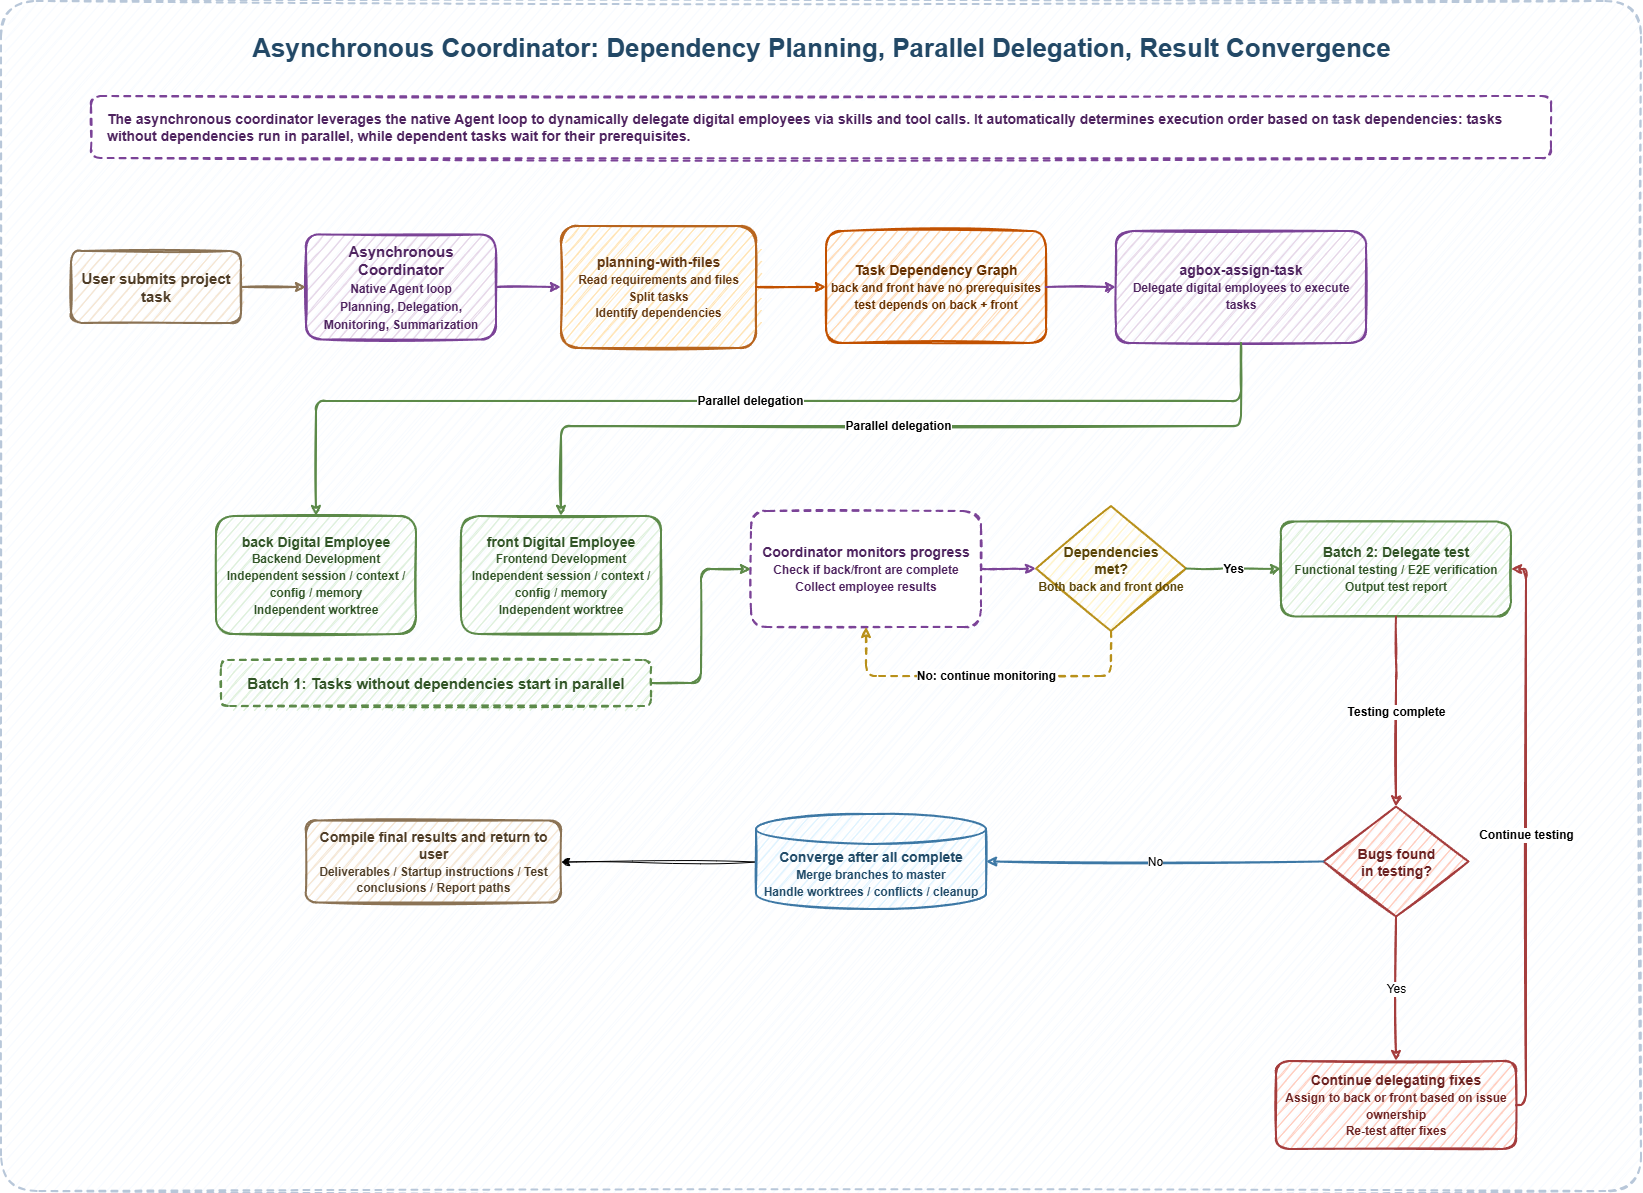

The diagram above was exported from draw.io. Its source (the exported page's mxGraphModel, read from the mxfile embedded in the PNG):
<mxGraphModel dx="2111" dy="1245" grid="1" gridSize="10" guides="1" tooltips="1" connect="1" arrows="1" fold="1" page="1" pageScale="1" pageWidth="1700" pageHeight="1000" math="0" shadow="0">
  <root>
    <mxCell id="0" />
    <mxCell id="1" parent="0" />
    <mxCell id="bg" parent="1" style="rounded=1;whiteSpace=wrap;html=1;fillColor=#f8fbff;strokeColor=#b8c7d9;dashed=1;sketch=1;strokeWidth=2;arcSize=3;" value="" vertex="1">
      <mxGeometry height="1190" width="1640" x="30" y="30" as="geometry" />
    </mxCell>
    <mxCell id="title" parent="1" style="text;html=1;strokeColor=none;fillColor=none;align=center;verticalAlign=middle;whiteSpace=wrap;fontSize=26;fontStyle=1;fontColor=#224866;" value="Asynchronous Coordinator: Dependency Planning, Parallel Delegation, Result Convergence" vertex="1">
      <mxGeometry height="44" width="1195" x="253" y="55" as="geometry" />
    </mxCell>
    <mxCell id="overview" parent="1" style="rounded=1;whiteSpace=wrap;html=1;fillColor=#ffffff;strokeColor=#7b4397;dashed=1;sketch=1;strokeWidth=2;fontSize=14;fontColor=#4e235f;align=left;spacingLeft=14;" value="&lt;b&gt;The asynchronous coordinator leverages the native Agent loop to dynamically delegate digital employees via skills and tool calls. It automatically determines execution order based on task dependencies: tasks without dependencies run in parallel, while dependent tasks wait for their prerequisites.&lt;/b&gt;" vertex="1">
      <mxGeometry height="62" width="1460" x="120" y="125" as="geometry" />
    </mxCell>
    <mxCell id="user" parent="1" style="rounded=1;whiteSpace=wrap;html=1;fillColor=#f5e6d3;strokeColor=#8b7355;sketch=1;strokeWidth=2;fontSize=15;fontStyle=1;fontColor=#4f3d27;" value="User submits project task" vertex="1">
      <mxGeometry height="72" width="170" x="100" y="280" as="geometry" />
    </mxCell>
    <mxCell id="agentLoop" parent="1" style="rounded=1;whiteSpace=wrap;html=1;fillColor=#e6d7e8;strokeColor=#7b4397;sketch=1;strokeWidth=2;fontSize=15;fontStyle=1;fontColor=#4e235f;" value="Asynchronous Coordinator&lt;br&gt;&lt;font style=&quot;font-size:12px&quot;&gt;Native Agent loop&lt;br&gt;Planning, Delegation, Monitoring, Summarization&lt;/font&gt;" vertex="1">
      <mxGeometry height="105" width="190" x="335" y="263.5" as="geometry" />
    </mxCell>
    <mxCell id="planning" parent="1" style="rounded=1;whiteSpace=wrap;html=1;fillColor=#ffe4b5;strokeColor=#b8651e;sketch=1;strokeWidth=2;fontSize=14;fontStyle=1;fontColor=#633812;" value="planning-with-files&lt;br&gt;&lt;font style=&quot;font-size:12px&quot;&gt;Read requirements and files&lt;br&gt;Split tasks&lt;br&gt;Identify dependencies&lt;/font&gt;" vertex="1">
      <mxGeometry height="122" width="195" x="590" y="255" as="geometry" />
    </mxCell>
    <mxCell id="dag" parent="1" style="rounded=1;whiteSpace=wrap;html=1;fillColor=#ffd9b3;strokeColor=#c25100;sketch=1;strokeWidth=2;fontSize=14;fontStyle=1;fontColor=#663000;" value="Task Dependency Graph&lt;br&gt;&lt;font style=&quot;font-size:12px&quot;&gt;back and front have no prerequisites&lt;br&gt;test depends on back + front&lt;/font&gt;" vertex="1">
      <mxGeometry height="112" width="220" x="855" y="260" as="geometry" />
    </mxCell>
    <mxCell id="assignSkill" parent="1" style="rounded=1;whiteSpace=wrap;html=1;fillColor=#e6d7e8;strokeColor=#7b4397;sketch=1;strokeWidth=2;fontSize=14;fontStyle=1;fontColor=#4e235f;" value="agbox-assign-task&lt;br&gt;&lt;span style=&quot;font-size: 12px;&quot;&gt;Delegate digital employees to execute tasks&lt;/span&gt;" vertex="1">
      <mxGeometry height="112" width="250" x="1145" y="260" as="geometry" />
    </mxCell>
    <mxCell id="parallelTitle" parent="1" style="rounded=1;whiteSpace=wrap;html=1;fillColor=#def0dc;strokeColor=#5c8a49;dashed=1;sketch=1;strokeWidth=2;fontSize=15;fontStyle=1;fontColor=#315426;" value="Batch 1: Tasks without dependencies start in parallel" vertex="1">
      <mxGeometry height="46" width="430" x="250" y="689" as="geometry" />
    </mxCell>
    <mxCell id="back" parent="1" style="rounded=1;whiteSpace=wrap;html=1;fillColor=#def0dc;strokeColor=#5c8a49;sketch=1;strokeWidth=2;fontSize=14;fontStyle=1;fontColor=#315426;" value="back Digital Employee&lt;br&gt;&lt;font style=&quot;font-size:12px&quot;&gt;Backend Development&lt;br&gt;Independent session / context / config / memory&lt;br&gt;Independent worktree&lt;/font&gt;" vertex="1">
      <mxGeometry height="118" width="200" x="245" y="545" as="geometry" />
    </mxCell>
    <mxCell id="front" parent="1" style="rounded=1;whiteSpace=wrap;html=1;fillColor=#def0dc;strokeColor=#5c8a49;sketch=1;strokeWidth=2;fontSize=14;fontStyle=1;fontColor=#315426;" value="front Digital Employee&lt;br&gt;&lt;font style=&quot;font-size:12px&quot;&gt;Frontend Development&lt;br&gt;Independent session / context / config / memory&lt;br&gt;Independent worktree&lt;/font&gt;" vertex="1">
      <mxGeometry height="118" width="200" x="490" y="545" as="geometry" />
    </mxCell>
    <mxCell id="monitor" parent="1" style="rounded=1;whiteSpace=wrap;html=1;fillColor=#ffffff;strokeColor=#7b4397;dashed=1;sketch=1;strokeWidth=2;fontSize=14;fontStyle=1;fontColor=#4e235f;" value="Coordinator monitors progress&lt;br&gt;&lt;font style=&quot;font-size:12px&quot;&gt;Check if back/front are complete&lt;br&gt;Collect employee&lt;/font&gt;&lt;span style=&quot;font-size: 12px; background-color: transparent; color: light-dark(rgb(78, 35, 95), rgb(221, 184, 236));&quot;&gt;&amp;nbsp;results&lt;/span&gt;" vertex="1">
      <mxGeometry height="116" width="230" x="780" y="540" as="geometry" />
    </mxCell>
    <mxCell id="testReady" parent="1" style="rhombus;whiteSpace=wrap;html=1;fillColor=#fff4cc;strokeColor=#b8901a;sketch=1;strokeWidth=2;fontSize=14;fontStyle=1;fontColor=#5b4508;" value="Dependencies&lt;br&gt;met?&lt;br&gt;&lt;font style=&quot;font-size:12px&quot;&gt;Both back and front done&lt;/font&gt;" vertex="1">
      <mxGeometry height="125" width="150" x="1065" y="535" as="geometry" />
    </mxCell>
    <mxCell id="test" parent="1" style="rounded=1;whiteSpace=wrap;html=1;fillColor=#def0dc;strokeColor=#5c8a49;sketch=1;strokeWidth=2;fontSize=14;fontStyle=1;fontColor=#315426;" value="Batch 2: Delegate test&lt;br&gt;&lt;font style=&quot;font-size:12px&quot;&gt;Functional testing / E2E verification&lt;br&gt;Output test report&lt;/font&gt;" vertex="1">
      <mxGeometry height="95" width="230" x="1310" y="550.5" as="geometry" />
    </mxCell>
    <mxCell id="bug" parent="1" style="rhombus;whiteSpace=wrap;html=1;fillColor=#ffcdbf;strokeColor=#a53d3d;sketch=1;strokeWidth=2;fontSize=14;fontStyle=1;fontColor=#6b2222;" value="Bugs found&lt;br&gt;in testing?" vertex="1">
      <mxGeometry height="110" width="145" x="1352.5" y="835.5" as="geometry" />
    </mxCell>
    <mxCell id="fix" parent="1" style="rounded=1;whiteSpace=wrap;html=1;fillColor=#ffcdbf;strokeColor=#a53d3d;sketch=1;strokeWidth=2;fontSize=14;fontStyle=1;fontColor=#6b2222;" value="Continue delegating fixes&lt;br&gt;&lt;font style=&quot;font-size:12px&quot;&gt;Assign to back or front based on issue ownership&lt;br&gt;Re-test after fixes&lt;/font&gt;" vertex="1">
      <mxGeometry height="88" width="240" x="1305" y="1090" as="geometry" />
    </mxCell>
    <mxCell id="XLsMWMbs-oDYRHpTN-Hf-2" edge="1" parent="1" source="merge" style="edgeStyle=orthogonalEdgeStyle;rounded=0;orthogonalLoop=1;jettySize=auto;html=1;sketch=1;curveFitting=1;jiggle=2;" target="report">
      <mxGeometry relative="1" as="geometry" />
    </mxCell>
    <mxCell id="merge" parent="1" style="shape=cylinder3;whiteSpace=wrap;html=1;boundedLbl=1;backgroundOutline=1;size=15;fillColor=#dff3ff;strokeColor=#3d78a5;sketch=1;strokeWidth=2;fontSize=14;fontStyle=1;fontColor=#214b68;" value="Converge after all complete&lt;br&gt;&lt;font style=&quot;font-size:12px&quot;&gt;Merge branches to master&lt;br&gt;Handle worktrees / conflicts / cleanup&lt;/font&gt;" vertex="1">
      <mxGeometry height="95" width="230" x="785" y="843" as="geometry" />
    </mxCell>
    <mxCell id="report" parent="1" style="rounded=1;whiteSpace=wrap;html=1;fillColor=#f5e6d3;strokeColor=#8b7355;sketch=1;strokeWidth=2;fontSize=14;fontStyle=1;fontColor=#4f3d27;" value="Compile final results and return to user&lt;br&gt;&lt;font style=&quot;font-size:12px&quot;&gt;Deliverables / Startup instructions / Test conclusions / Report paths&lt;/font&gt;" vertex="1">
      <mxGeometry height="82" width="255" x="335" y="849.5" as="geometry" />
    </mxCell>
    <mxCell id="e1" edge="1" parent="1" source="user" style="edgeStyle=orthogonalEdgeStyle;rounded=1;html=1;sketch=1;strokeWidth=2;strokeColor=#8b7355;endArrow=classic;endFill=1;" target="agentLoop" value="">
      <mxGeometry relative="1" as="geometry" />
    </mxCell>
    <mxCell id="e2" edge="1" parent="1" source="agentLoop" style="edgeStyle=orthogonalEdgeStyle;rounded=1;html=1;sketch=1;strokeWidth=2;strokeColor=#7b4397;endArrow=classic;endFill=1;" target="planning" value="">
      <mxGeometry relative="1" as="geometry" />
    </mxCell>
    <mxCell id="e3" edge="1" parent="1" source="planning" style="edgeStyle=orthogonalEdgeStyle;rounded=1;html=1;sketch=1;strokeWidth=2;strokeColor=#c25100;endArrow=classic;endFill=1;" target="dag" value="">
      <mxGeometry relative="1" as="geometry" />
    </mxCell>
    <mxCell id="e4" edge="1" parent="1" source="dag" style="edgeStyle=orthogonalEdgeStyle;rounded=1;html=1;sketch=1;strokeWidth=2;strokeColor=#7b4397;endArrow=classic;endFill=1;" target="assignSkill" value="">
      <mxGeometry relative="1" as="geometry" />
    </mxCell>
    <mxCell id="e5" edge="1" parent="1" source="assignSkill" style="edgeStyle=orthogonalEdgeStyle;rounded=1;html=1;sketch=1;strokeWidth=2;strokeColor=#5c8a49;endArrow=classic;endFill=1;fontSize=12;" target="back" value="&lt;b&gt;Parallel delegation&lt;/b&gt;">
      <mxGeometry relative="1" as="geometry">
        <Array as="points">
          <mxPoint x="1270" y="430" />
          <mxPoint x="345" y="430" />
        </Array>
      </mxGeometry>
    </mxCell>
    <mxCell id="e6" edge="1" parent="1" source="assignSkill" style="edgeStyle=orthogonalEdgeStyle;rounded=1;html=1;sketch=1;strokeWidth=2;strokeColor=#5c8a49;endArrow=classic;endFill=1;fontSize=12;" target="front" value="&lt;b&gt;Parallel delegation&lt;/b&gt;">
      <mxGeometry relative="1" as="geometry">
        <Array as="points">
          <mxPoint x="1270" y="455" />
          <mxPoint x="590" y="455" />
        </Array>
      </mxGeometry>
    </mxCell>
    <mxCell id="e8" edge="1" parent="1" source="parallelTitle" style="edgeStyle=orthogonalEdgeStyle;rounded=1;html=1;sketch=1;strokeWidth=2;strokeColor=#5c8a49;endArrow=classic;endFill=1;fontSize=12;exitX=1;exitY=0.5;exitDx=0;exitDy=0;entryX=0;entryY=0.5;entryDx=0;entryDy=0;" target="monitor" value="">
      <mxGeometry relative="1" as="geometry" />
    </mxCell>
    <mxCell id="e9" edge="1" parent="1" source="monitor" style="edgeStyle=orthogonalEdgeStyle;rounded=1;html=1;sketch=1;strokeWidth=2;strokeColor=#7b4397;endArrow=classic;endFill=1;" target="testReady" value="">
      <mxGeometry relative="1" as="geometry" />
    </mxCell>
    <mxCell id="e10" edge="1" parent="1" source="testReady" style="edgeStyle=orthogonalEdgeStyle;rounded=1;html=1;sketch=1;strokeWidth=2;strokeColor=#5c8a49;endArrow=classic;endFill=1;fontSize=12;" target="test" value="&lt;b&gt;Yes&lt;/b&gt;">
      <mxGeometry relative="1" as="geometry" />
    </mxCell>
    <mxCell id="e11" edge="1" parent="1" source="testReady" style="edgeStyle=orthogonalEdgeStyle;rounded=1;html=1;sketch=1;strokeWidth=2;strokeColor=#b8901a;endArrow=classic;endFill=1;fontSize=12;dashed=1;" target="monitor" value="&lt;b&gt;No: continue monitoring&lt;/b&gt;">
      <mxGeometry relative="1" as="geometry">
        <Array as="points">
          <mxPoint x="1140" y="705" />
          <mxPoint x="895" y="705" />
        </Array>
      </mxGeometry>
    </mxCell>
    <mxCell id="e12" edge="1" parent="1" source="test" style="edgeStyle=orthogonalEdgeStyle;rounded=1;html=1;sketch=1;strokeWidth=2;strokeColor=#a53d3d;endArrow=classic;endFill=1;fontSize=12;entryX=0.5;entryY=0;entryDx=0;entryDy=0;exitX=0.5;exitY=1;exitDx=0;exitDy=0;" target="bug" value="&lt;b&gt;Testing complete&lt;/b&gt;">
      <mxGeometry relative="1" as="geometry">
        <Array as="points">
          <mxPoint x="1425" y="700" />
          <mxPoint x="1425" y="700" />
        </Array>
        <mxPoint x="1405" y="828" as="targetPoint" />
      </mxGeometry>
    </mxCell>
    <mxCell id="e13" edge="1" parent="1" source="bug" style="edgeStyle=orthogonalEdgeStyle;rounded=1;html=1;sketch=1;strokeWidth=2;strokeColor=#a53d3d;endArrow=classic;endFill=1;fontSize=12;entryX=0.5;entryY=0;entryDx=0;entryDy=0;exitX=0.5;exitY=1;exitDx=0;exitDy=0;" target="fix" value="Yes">
      <mxGeometry relative="1" as="geometry">
        <mxPoint x="1065" y="883" as="sourcePoint" />
        <mxPoint x="1010" y="887.9411764705881" as="targetPoint" />
      </mxGeometry>
    </mxCell>
    <mxCell id="e15" edge="1" parent="1" source="bug" style="edgeStyle=orthogonalEdgeStyle;rounded=1;html=1;sketch=1;strokeWidth=2;strokeColor=#3d78a5;endArrow=classic;endFill=1;fontSize=12;entryX=1;entryY=0.5;entryDx=0;entryDy=0;entryPerimeter=0;exitX=0;exitY=0.5;exitDx=0;exitDy=0;" target="merge" value="No">
      <mxGeometry relative="1" as="geometry">
        <mxPoint x="1244.9224598930487" y="884.0588235294117" as="sourcePoint" />
        <mxPoint x="1320" y="876.5294117647061" as="targetPoint" />
      </mxGeometry>
    </mxCell>
    <mxCell id="XLsMWMbs-oDYRHpTN-Hf-5" edge="1" parent="1" source="fix" style="edgeStyle=orthogonalEdgeStyle;rounded=1;html=1;sketch=1;strokeWidth=2;strokeColor=#a53d3d;endArrow=classic;endFill=1;fontSize=12;entryX=1;entryY=0.5;entryDx=0;entryDy=0;exitX=1;exitY=0.5;exitDx=0;exitDy=0;" target="test" value="&lt;b&gt;Continue testing&lt;/b&gt;">
      <mxGeometry relative="1" as="geometry">
        <mxPoint x="1065" y="1070" as="sourcePoint" />
        <mxPoint x="1060" y="1222" as="targetPoint" />
      </mxGeometry>
    </mxCell>
  </root>
</mxGraphModel>